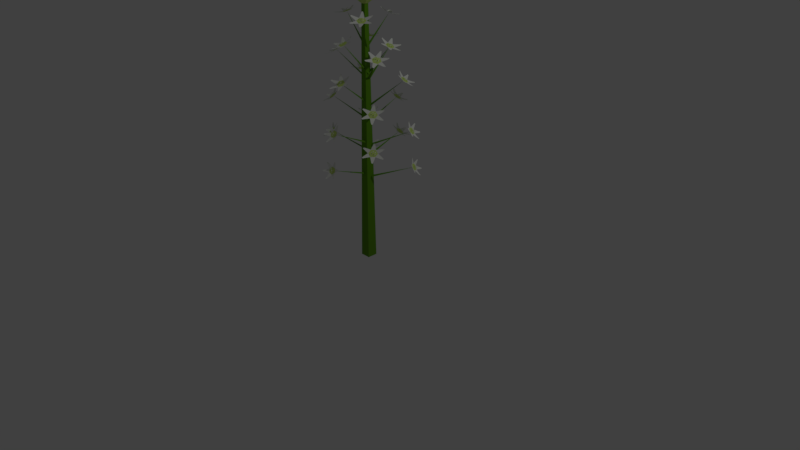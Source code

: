 # Source: fremonts_death_camas.blend  (saved by Blender 2.79.0; exported with 4.5.12 LTS)
import bpy
from mathutils import Matrix  # noqa: F401  (used for matrix-valued properties, if any)

bpy.ops.wm.read_factory_settings(use_empty=True)
scene = bpy.context.scene
scene.name = 'Scene'

# ---- collections
col_collection_1 = bpy.data.collections.new('Collection 1'); scene.collection.children.link(col_collection_1)

# ---- materials (node trees are filled in below, after node groups)
mat_material_001 = bpy.data.materials.new('Material.001')
mat_material_001.alpha_threshold = 0.0
mat_material_001.use_transparent_shadow = False
mat_material_001.diffuse_color = (0.8337, 0.855, 0.8014, 1.0)
mat_material_001.roughness = 0.5
mat_material_001.specular_intensity = 0.0
mat_material_002 = bpy.data.materials.new('Material.002')
mat_material_002.alpha_threshold = 0.0
mat_material_002.use_transparent_shadow = False
mat_material_002.diffuse_color = (0.6119, 0.8, 0.2076, 1.0)
mat_material_002.roughness = 0.5
mat_material_002.specular_intensity = 0.0
mat_material_003 = bpy.data.materials.new('Material.003')
mat_material_003.alpha_threshold = 0.0
mat_material_003.use_transparent_shadow = False
mat_material_003.diffuse_color = (0.1237, 0.3185, 0.01481, 1.0)
mat_material_003.roughness = 0.5
mat_material_003.specular_intensity = 0.0

# ---- material node trees

# ---- world
world_world = bpy.data.worlds.new('World'); scene.world = world_world
world_world.color = (0.05088, 0.05088, 0.05088)
world_world.use_sun_shadow = False
world_world.sun_shadow_jitter_overblur = 0.0
world_world.cycles.sampling_method = 'MANUAL'

# ---- cameras
cam_camera = bpy.data.cameras.new('Camera')
cam_camera.clip_end = 100.0
cam_camera.lens = 35.0
cam_camera.sensor_width = 32.0
cam_camera.sensor_height = 18.0
cam_camera.ortho_scale = 7.314
cam_camera.dof.focus_distance = 0.0
cam_camera.dof.aperture_fstop = 128.0

# ---- lights
light_lamp = bpy.data.lights.new('Lamp', 'POINT')
light_lamp.transmission_factor = 0.0
light_lamp.cutoff_distance = 30.0
light_lamp.energy = 100.0
light_lamp.shadow_buffer_clip_start = 1.001
light_lamp.shadow_soft_size = 0.1
light_lamp.shadow_maximum_resolution = 0.006
light_lamp.use_absolute_resolution = True

# ---- meshes
me_plane_001 = bpy.data.meshes.new('Plane.001')
me_plane_001.from_pydata([(-0.1454, -0.1454, 2.384e-07), (0.1454, -0.1454, 2.384e-07), (-0.1454, 0.1454, 2.384e-07), (0.1454, 0.1454, 2.384e-07), (-0.05688, -0.05688, 9.673), (0.05688, -0.05688, 9.673), (-0.05688, 0.05688, 9.673), (0.05688, 0.05688, 9.673), (0.04536, 0.01559, 6.854), (0.1101, -0.001781, 6.858), (-0.1536, -0.622, 7.955), (0.09444, 0.04956, 6.885), (-0.2393, -0.6964, 7.89), (-0.2754, -0.578, 7.952), (-0.4068, -0.7036, 7.903), (-0.4231, -0.6503, 7.931), (-0.4596, -0.7106, 7.915), (-0.4683, -0.6823, 7.93), (-0.1132, -0.7318, 7.896), (-0.2449, -0.6892, 7.893), (-0.2016, -0.8675, 7.851), (-0.2609, -0.8484, 7.849), (-0.2304, -0.9137, 7.845), (-0.2619, -0.9035, 7.844), (-0.02702, -0.6561, 7.96), (-0.1226, -0.7319, 7.894), (0.04378, -0.8074, 7.94), (0.0007346, -0.8415, 7.91), (0.06344, -0.8583, 7.942), (0.04059, -0.8765, 7.926), (-0.0669, -0.5449, 8.017), (-0.03081, -0.6633, 7.955), (0.08389, -0.5832, 8.081), (0.1001, -0.6366, 8.053), (0.128, -0.5999, 8.108), (0.1366, -0.6282, 8.093), (-0.193, -0.5095, 8.01), (-0.0613, -0.5521, 8.014), (-0.1214, -0.4193, 8.133), (-0.06207, -0.4385, 8.134), (-0.1013, -0.3968, 8.178), (-0.06979, -0.407, 8.179), (-0.2792, -0.5853, 7.947), (-0.1836, -0.5095, 8.012), (-0.3667, -0.4795, 8.044), (-0.3237, -0.4454, 8.073), (-0.3951, -0.4522, 8.082), (-0.3722, -0.434, 8.097), (-0.1531, -0.6207, 7.953), (-0.2108, -0.6706, 7.981), (-0.2146, -0.6572, 8.001), (-0.2256, -0.6553, 7.968), (-0.2294, -0.6419, 7.989), (-0.2024, -0.5996, 8.037), (-0.2171, -0.6124, 8.022), (-0.1894, -0.6202, 8.042), (-0.2041, -0.633, 8.027), (-0.1664, -0.6968, 7.961), (-0.172, -0.6982, 7.985), (-0.1905, -0.6958, 7.956), (-0.1961, -0.6971, 7.98), (-0.09822, -0.6521, 8.022), (-0.1015, -0.6304, 8.034), (-0.1221, -0.6577, 8.026), (-0.1254, -0.636, 8.038), (-0.1463, -0.5895, 8.043), (-0.1699, -0.597, 8.044), (-0.139, -0.6129, 8.039), (-0.1626, -0.6205, 8.041), (-0.1097, -0.6733, 7.995), (-0.1311, -0.6805, 8.005), (-0.1145, -0.6871, 7.975), (-0.136, -0.6943, 7.985), (-0.05447, 0.03005, 5.819), (0.007124, 0.01163, 5.8), (0.007419, -0.8639, 6.744), (0.00382, 0.05463, 5.842), (-0.09895, -0.9185, 6.69), (-0.1066, -0.8193, 6.786), (-0.2563, -0.9271, 6.749), (-0.2597, -0.8824, 6.792), (-0.304, -0.9365, 6.774), (-0.3059, -0.9128, 6.797), (0.02063, -0.9556, 6.651), (-0.1029, -0.9122, 6.696), (-0.08776, -1.074, 6.602), (-0.1434, -1.055, 6.622), (-0.1207, -1.117, 6.594), (-0.1502, -1.107, 6.605), (0.127, -0.8993, 6.703), (0.01107, -0.955, 6.652), (0.1767, -1.041, 6.628), (0.1245, -1.066, 6.605), (0.1919, -1.091, 6.612), (0.1642, -1.105, 6.6), (0.1137, -0.8058, 6.794), (0.1213, -0.905, 6.698), (0.2726, -0.8606, 6.801), (0.276, -0.9052, 6.757), (0.3211, -0.8842, 6.81), (0.323, -0.9079, 6.787), (-0.00588, -0.7687, 6.833), (0.1176, -0.8121, 6.788), (0.1041, -0.7132, 6.948), (0.1597, -0.7328, 6.927), (0.1378, -0.7032, 6.99), (0.1673, -0.7136, 6.979), (-0.1122, -0.825, 6.781), (0.003684, -0.7693, 6.832), (-0.1604, -0.7465, 6.922), (-0.1082, -0.7214, 6.945), (-0.1748, -0.7294, 6.972), (-0.1471, -0.716, 6.984), (0.007375, -0.8621, 6.742), (-0.0443, -0.9169, 6.772), (-0.04113, -0.9091, 6.796), (-0.06076, -0.8987, 6.769), (-0.05759, -0.8909, 6.792), (-0.01482, -0.8626, 6.839), (-0.03419, -0.871, 6.826), (-0.002783, -0.8838, 6.835), (-0.02216, -0.8922, 6.822), (-0.009449, -0.9377, 6.735), (-0.008231, -0.9451, 6.758), (-0.034, -0.935, 6.737), (-0.03279, -0.9424, 6.761), (0.07648, -0.9107, 6.783), (0.0783, -0.8926, 6.8), (0.05419, -0.9168, 6.792), (0.05601, -0.8987, 6.809), (0.04124, -0.8548, 6.831), (0.01842, -0.8622, 6.837), (0.04532, -0.8766, 6.82), (0.02251, -0.884, 6.826), (0.05617, -0.924, 6.756), (0.03784, -0.9333, 6.769), (0.04485, -0.9323, 6.735), (0.02652, -0.9416, 6.749), (0.02234, 0.01498, 4.376), (0.08865, 0.005264, 4.372), (-0.06541, -1.09, 5.032), (0.06865, 0.03535, 4.42), (-0.1451, -1.133, 4.937), (-0.1913, -1.063, 5.048), (-0.3103, -1.164, 4.942), (-0.3311, -1.133, 4.992), (-0.3616, -1.182, 4.948), (-0.3726, -1.165, 4.975), (-0.01584, -1.152, 4.928), (-0.1514, -1.128, 4.943), (-0.09091, -1.259, 4.821), (-0.1519, -1.248, 4.828), (-0.1148, -1.299, 4.794), (-0.1472, -1.294, 4.797), (0.06413, -1.107, 5.021), (-0.02526, -1.152, 4.926), (0.1498, -1.221, 4.932), (0.1096, -1.242, 4.889), (0.1749, -1.265, 4.91), (0.1535, -1.275, 4.887), (0.01481, -1.042, 5.124), (0.06094, -1.111, 5.013), (0.1712, -1.089, 5.164), (0.1919, -1.12, 5.115), (0.2178, -1.112, 5.182), (0.2288, -1.129, 5.155), (-0.1145, -1.022, 5.133), (0.02103, -1.046, 5.118), (-0.04827, -0.9944, 5.285), (0.01275, -1.005, 5.278), (-0.02898, -0.9944, 5.336), (0.003415, -1.0, 5.333), (-0.1944, -1.067, 5.04), (-0.1051, -1.022, 5.135), (-0.289, -1.032, 5.174), (-0.2488, -1.011, 5.217), (-0.3187, -1.029, 5.22), (-0.2973, -1.018, 5.243), (-0.06516, -1.087, 5.03), (-0.1161, -1.15, 5.03), (-0.1205, -1.149, 5.054), (-0.133, -1.133, 5.026), (-0.1374, -1.131, 5.05), (-0.1132, -1.115, 5.113), (-0.127, -1.12, 5.093), (-0.09791, -1.133, 5.108), (-0.1117, -1.139, 5.088), (-0.06995, -1.159, 5.001), (-0.07443, -1.172, 5.021), (-0.09426, -1.158, 4.996), (-0.09874, -1.171, 5.016), (-0.00465, -1.142, 5.077), (-0.009809, -1.129, 5.098), (-0.02763, -1.151, 5.077), (-0.03279, -1.138, 5.098), (-0.05837, -1.102, 5.124), (-0.08093, -1.112, 5.121), (-0.04874, -1.12, 5.11), (-0.0713, -1.13, 5.107), (-0.01482, -1.148, 5.043), (-0.03499, -1.162, 5.048), (-0.01892, -1.151, 5.018), (-0.03909, -1.165, 5.023), (-0.03402, 0.01029, 3.206), (0.03252, 0.002871, 3.201), (-0.08968, -1.166, 3.728), (0.01191, 0.02656, 3.252), (-0.1686, -1.199, 3.629), (-0.2161, -1.145, 3.747), (-0.3329, -1.235, 3.63), (-0.3543, -1.211, 3.684), (-0.3836, -1.255, 3.635), (-0.395, -1.242, 3.663), (-0.03888, -1.214, 3.618), (-0.1749, -1.196, 3.635), (-0.1115, -1.309, 3.499), (-0.1728, -1.301, 3.507), (-0.1344, -1.347, 3.467), (-0.167, -1.343, 3.471), (0.04024, -1.178, 3.716), (-0.04829, -1.215, 3.616), (0.1286, -1.279, 3.614), (0.08873, -1.295, 3.569), (0.1547, -1.319, 3.587), (0.1335, -1.327, 3.563), (-0.01037, -1.127, 3.825), (0.03713, -1.182, 3.707), (0.1473, -1.175, 3.86), (0.1687, -1.199, 3.807), (0.1946, -1.198, 3.874), (0.206, -1.211, 3.846), (-0.1401, -1.112, 3.837), (-0.00407, -1.13, 3.819), (-0.07405, -1.1, 3.991), (-0.01279, -1.109, 3.983), (-0.05456, -1.106, 4.042), (-0.02204, -1.11, 4.037), (-0.2192, -1.148, 3.739), (-0.1307, -1.112, 3.839), (-0.3142, -1.131, 3.876), (-0.2743, -1.115, 3.921), (-0.3437, -1.135, 3.922), (-0.3225, -1.126, 3.946), (-0.08949, -1.163, 3.727), (-0.1387, -1.227, 3.719), (-0.1431, -1.229, 3.743), (-0.1561, -1.21, 3.717), (-0.1604, -1.211, 3.741), (-0.1364, -1.201, 3.806), (-0.1502, -1.205, 3.786), (-0.1207, -1.219, 3.799), (-0.1344, -1.222, 3.778), (-0.09249, -1.231, 3.689), (-0.09653, -1.247, 3.708), (-0.1168, -1.23, 3.684), (-0.1209, -1.246, 3.703), (-0.02737, -1.221, 3.767), (-0.03279, -1.211, 3.789), (-0.05009, -1.231, 3.766), (-0.05551, -1.221, 3.788), (-0.08192, -1.189, 3.818), (-0.1042, -1.199, 3.814), (-0.07188, -1.205, 3.802), (-0.09418, -1.215, 3.798), (-0.0375, -1.224, 3.732), (-0.05728, -1.238, 3.735), (-0.04162, -1.224, 3.708), (-0.0614, -1.239, 3.711), (0.03644, 0.02517, 6.809), (0.01245, 0.08775, 6.812), (0.6692, 0.239, 7.91), (-0.01989, 0.04491, 6.839), (0.7798, 0.2134, 7.844), (0.7052, 0.1146, 7.906), (0.8841, 0.08207, 7.857), (0.8505, 0.03759, 7.885), (0.9208, 0.04346, 7.869), (0.903, 0.01984, 7.884), (0.7343, 0.3362, 7.851), (0.7772, 0.2046, 7.847), (0.8961, 0.3445, 7.805), (0.9154, 0.2852, 7.803), (0.9503, 0.3483, 7.799), (0.9606, 0.3169, 7.799), (0.6224, 0.3614, 7.914), (0.7399, 0.3286, 7.848), (0.7032, 0.5076, 7.894), (0.7561, 0.4928, 7.864), (0.7328, 0.5535, 7.896), (0.7609, 0.5456, 7.88), (0.5559, 0.2638, 7.971), (0.6305, 0.3626, 7.909), (0.4983, 0.4083, 8.035), (0.5318, 0.4528, 8.007), (0.4858, 0.4538, 8.063), (0.5036, 0.4774, 8.048), (0.6014, 0.141, 7.964), (0.5584, 0.2726, 7.968), (0.4863, 0.1459, 8.087), (0.467, 0.2052, 8.089), (0.4563, 0.1489, 8.133), (0.446, 0.1804, 8.133), (0.7133, 0.1158, 7.901), (0.5958, 0.1486, 7.966), (0.6792, -0.01721, 7.998), (0.6263, -0.002439, 8.028), (0.6738, -0.05623, 8.036), (0.6457, -0.04839, 8.052), (0.6678, 0.2386, 7.907), (0.7421, 0.2213, 7.935), (0.7335, 0.2103, 7.956), (0.7385, 0.2003, 7.922), (0.7299, 0.1894, 7.943), (0.6798, 0.1864, 7.991), (0.6988, 0.182, 7.976), (0.6888, 0.209, 7.996), (0.7078, 0.2046, 7.981), (0.7373, 0.2726, 7.915), (0.7417, 0.2689, 7.939), (0.7506, 0.2525, 7.91), (0.755, 0.2488, 7.934), (0.661, 0.3015, 7.977), (0.6454, 0.2861, 7.988), (0.6796, 0.2855, 7.98), (0.664, 0.27, 7.992), (0.6386, 0.2257, 7.997), (0.6586, 0.2111, 7.998), (0.6533, 0.2454, 7.994), (0.6733, 0.2308, 7.995), (0.6849, 0.3047, 7.949), (0.7033, 0.2915, 7.959), (0.6989, 0.3088, 7.929), (0.7173, 0.2957, 7.939), (0.1149, 0.04901, 5.773), (0.09359, 0.1097, 5.754), (0.8018, 0.6246, 6.698), (0.06075, 0.08172, 5.796), (0.9084, 0.5705, 6.644), (0.8327, 0.5061, 6.741), (1.008, 0.4483, 6.703), (0.9738, 0.4193, 6.746), (1.044, 0.4152, 6.728), (1.025, 0.3998, 6.751), (0.8682, 0.6891, 6.605), (0.9057, 0.5637, 6.65), (1.028, 0.6713, 6.556), (1.045, 0.6148, 6.576), (1.082, 0.6699, 6.548), (1.091, 0.6399, 6.559), (0.7601, 0.742, 6.657), (0.8733, 0.681, 6.606), (0.8457, 0.8657, 6.582), (0.8967, 0.8382, 6.559), (0.8772, 0.9074, 6.566), (0.9043, 0.8928, 6.554), (0.6923, 0.6764, 6.748), (0.768, 0.7408, 6.652), (0.6432, 0.8371, 6.755), (0.6773, 0.8662, 6.712), (0.6337, 0.8902, 6.764), (0.6518, 0.9057, 6.741), (0.7325, 0.5578, 6.787), (0.695, 0.6832, 6.742), (0.623, 0.6142, 6.902), (0.6062, 0.6706, 6.882), (0.5951, 0.6355, 6.944), (0.5862, 0.6655, 6.933), (0.8406, 0.5049, 6.735), (0.7274, 0.5659, 6.786), (0.8054, 0.4197, 6.876), (0.7544, 0.4472, 6.899), (0.8, 0.398, 6.926), (0.7729, 0.4126, 6.938), (0.8003, 0.6235, 6.696), (0.875, 0.6138, 6.727), (0.8668, 0.6118, 6.75), (0.87, 0.5898, 6.723), (0.8618, 0.5878, 6.746), (0.8138, 0.6058, 6.793), (0.8319, 0.595, 6.78), (0.8239, 0.628, 6.789), (0.842, 0.6172, 6.776), (0.8713, 0.6542, 6.689), (0.8766, 0.6596, 6.713), (0.8836, 0.6328, 6.691), (0.8889, 0.6381, 6.715), (0.799, 0.7079, 6.737), (0.7833, 0.6987, 6.754), (0.817, 0.6934, 6.746), (0.8013, 0.6843, 6.763), (0.7745, 0.6465, 6.785), (0.7939, 0.6324, 6.791), (0.7897, 0.6627, 6.774), (0.8092, 0.6486, 6.78), (0.8217, 0.6993, 6.71), (0.84, 0.69, 6.724), (0.835, 0.695, 6.689), (0.8533, 0.6856, 6.703), (0.1341, 0.04826, 4.33), (0.103, 0.1076, 4.326), (1.079, 0.6265, 4.986), (0.09037, 0.07376, 4.374), (1.161, 0.5873, 4.891), (1.132, 0.5092, 5.002), (1.283, 0.472, 4.896), (1.27, 0.4368, 4.946), (1.328, 0.441, 4.903), (1.321, 0.4224, 4.929), (1.101, 0.7035, 4.882), (1.161, 0.5798, 4.897), (1.231, 0.7053, 4.776), (1.258, 0.6495, 4.782), (1.278, 0.7099, 4.748), (1.292, 0.6803, 4.752), (1.017, 0.7417, 4.976), (1.107, 0.696, 4.88), (1.059, 0.8781, 4.887), (1.1, 0.8575, 4.844), (1.08, 0.9238, 4.864), (1.101, 0.9129, 4.842), (0.9937, 0.6635, 5.078), (1.023, 0.7416, 4.968), (0.9399, 0.8177, 5.119), (0.953, 0.8529, 5.069), (0.931, 0.8688, 5.136), (0.9379, 0.8875, 5.109), (1.054, 0.5472, 5.087), (0.9934, 0.671, 5.072), (0.9922, 0.5844, 5.239), (0.9651, 0.6402, 5.233), (0.9808, 0.6, 5.291), (0.9664, 0.6296, 5.287), (1.137, 0.5091, 4.994), (1.048, 0.5548, 5.089), (1.164, 0.4116, 5.128), (1.124, 0.4321, 5.171), (1.179, 0.3861, 5.174), (1.158, 0.397, 5.197), (1.077, 0.6254, 4.985), (1.158, 0.6213, 4.984), (1.16, 0.6169, 5.008), (1.154, 0.5972, 4.98), (1.155, 0.5929, 5.004), (1.128, 0.6026, 5.068), (1.14, 0.5947, 5.048), (1.134, 0.626, 5.062), (1.146, 0.618, 5.042), (1.138, 0.6636, 4.955), (1.151, 0.6678, 4.975), (1.152, 0.6434, 4.95), (1.165, 0.6476, 4.97), (1.086, 0.7063, 5.031), (1.078, 0.6945, 5.052), (1.107, 0.6932, 5.031), (1.099, 0.6814, 5.052), (1.085, 0.6397, 5.078), (1.107, 0.6273, 5.076), (1.094, 0.658, 5.064), (1.115, 0.6455, 5.061), (1.097, 0.7019, 4.997), (1.12, 0.6935, 5.002), (1.102, 0.7004, 4.973), (1.125, 0.692, 4.978), (0.171, 0.005425, 3.16), (0.1379, 0.06361, 3.155), (1.155, 0.6516, 3.682), (0.1308, 0.03302, 3.207), (1.229, 0.6075, 3.583), (1.212, 0.537, 3.701), (1.354, 0.4958, 3.585), (1.347, 0.464, 3.638), (1.4, 0.4665, 3.589), (1.396, 0.4496, 3.617), (1.165, 0.7214, 3.572), (1.23, 0.6005, 3.59), (1.284, 0.7185, 3.454), (1.314, 0.664, 3.462), (1.328, 0.7222, 3.421), (1.344, 0.6933, 3.426), (1.089, 0.7642, 3.67), (1.17, 0.7138, 3.57), (1.118, 0.8948, 3.568), (1.155, 0.8721, 3.523), (1.135, 0.9392, 3.541), (1.155, 0.9272, 3.517), (1.077, 0.6931, 3.78), (1.094, 0.7637, 3.662), (1.023, 0.8485, 3.814), (1.03, 0.8803, 3.761), (1.014, 0.9006, 3.828), (1.018, 0.9174, 3.8), (1.141, 0.5793, 3.791), (1.076, 0.7002, 3.773), (1.093, 0.6259, 3.945), (1.064, 0.6804, 3.937), (1.086, 0.6449, 3.996), (1.071, 0.6738, 3.992), (1.217, 0.5365, 3.693), (1.136, 0.5868, 3.793), (1.259, 0.4495, 3.831), (1.222, 0.4722, 3.876), (1.279, 0.4278, 3.876), (1.26, 0.4399, 3.9), (1.153, 0.6503, 3.681), (1.234, 0.6481, 3.673), (1.238, 0.6455, 3.698), (1.23, 0.6237, 3.671), (1.233, 0.6211, 3.696), (1.211, 0.6348, 3.761), (1.222, 0.6257, 3.74), (1.216, 0.6579, 3.753), (1.227, 0.6488, 3.733), (1.21, 0.6877, 3.643), (1.225, 0.6937, 3.662), (1.223, 0.6675, 3.639), (1.238, 0.6735, 3.657), (1.163, 0.7346, 3.721), (1.158, 0.7241, 3.743), (1.185, 0.722, 3.72), (1.179, 0.7115, 3.742), (1.169, 0.6716, 3.773), (1.191, 0.6595, 3.769), (1.176, 0.689, 3.756), (1.198, 0.6769, 3.753), (1.171, 0.728, 3.686), (1.195, 0.7205, 3.69), (1.174, 0.7248, 3.662), (1.197, 0.7173, 3.665), (-0.07733, 0.01039, 6.809), (-0.1294, -0.03177, 6.812), (-0.4762, 0.5461, 7.91), (-0.0787, -0.04928, 6.839), (-0.4861, 0.6592, 7.844), (-0.3691, 0.6188, 7.906), (-0.3934, 0.799, 7.857), (-0.3407, 0.7808, 7.885), (-0.368, 0.8458, 7.869), (-0.34, 0.8361, 7.884), (-0.5888, 0.578, 7.851), (-0.4769, 0.6595, 7.847), (-0.6467, 0.7293, 7.805), (-0.5963, 0.766, 7.803), (-0.6671, 0.7797, 7.799), (-0.6403, 0.7992, 7.799), (-0.5782, 0.4638, 7.914), (-0.5833, 0.5856, 7.848), (-0.7422, 0.4954, 7.894), (-0.7445, 0.5503, 7.864), (-0.795, 0.5095, 7.896), (-0.7962, 0.5386, 7.88), (-0.4648, 0.4307, 7.971), (-0.5818, 0.4711, 7.909), (-0.5845, 0.3312, 8.035), (-0.6371, 0.3494, 8.007), (-0.6238, 0.3053, 8.063), (-0.6518, 0.315, 8.048), (-0.3621, 0.5119, 7.964), (-0.4739, 0.4304, 7.968), (-0.3312, 0.4009, 8.087), (-0.3816, 0.3642, 8.089), (-0.3248, 0.3714, 8.133), (-0.3515, 0.3519, 8.133), (-0.3727, 0.6261, 7.901), (-0.3676, 0.5042, 7.966), (-0.2357, 0.6348, 7.998), (-0.2333, 0.5799, 8.028), (-0.1969, 0.6417, 8.036), (-0.1956, 0.6125, 8.052), (-0.4754, 0.5449, 7.907), (-0.4819, 0.6209, 7.935), (-0.4689, 0.6161, 7.956), (-0.4608, 0.624, 7.922), (-0.4478, 0.6192, 7.943), (-0.4295, 0.5724, 7.991), (-0.4312, 0.5919, 7.976), (-0.4537, 0.574, 7.996), (-0.4554, 0.5935, 7.981), (-0.5292, 0.6004, 7.915), (-0.5271, 0.6058, 7.939), (-0.5142, 0.6193, 7.91), (-0.512, 0.6247, 7.934), (-0.5331, 0.519, 7.977), (-0.5136, 0.509, 7.988), (-0.5236, 0.5416, 7.98), (-0.5041, 0.5315, 7.992), (-0.4542, 0.5211, 7.997), (-0.4464, 0.5447, 7.998), (-0.4774, 0.529, 7.994), (-0.4697, 0.5525, 7.995), (-0.5435, 0.5407, 7.949), (-0.5367, 0.5623, 7.959), (-0.5518, 0.5528, 7.929), (-0.545, 0.5743, 7.939), (-0.006958, 0.08266, 5.773), (-0.05806, 0.04365, 5.754), (-0.7666, 0.5581, 6.698), (-0.02134, 0.02106, 5.796), (-0.7482, 0.6762, 6.644), (-0.6635, 0.6241, 6.741), (-0.6627, 0.8085, 6.703), (-0.6245, 0.7851, 6.746), (-0.6422, 0.8527, 6.728), (-0.6219, 0.8402, 6.751), (-0.8485, 0.6013, 6.605), (-0.7408, 0.6757, 6.65), (-0.8809, 0.7588, 6.556), (-0.8324, 0.7923, 6.576), (-0.8964, 0.8107, 6.548), (-0.8706, 0.8285, 6.559), (-0.8655, 0.4821, 6.657), (-0.8424, 0.6087, 6.606), (-1.01, 0.5253, 6.582), (-0.9991, 0.5823, 6.559), (-1.059, 0.5424, 6.566), (-1.053, 0.5727, 6.554), (-0.782, 0.4379, 6.748), (-0.8667, 0.49, 6.652), (-0.9198, 0.3416, 6.755), (-0.9579, 0.365, 6.712), (-0.9673, 0.3161, 6.764), (-0.9876, 0.3286, 6.741), (-0.6817, 0.5128, 6.787), (-0.7894, 0.4384, 6.742), (-0.7015, 0.3913, 6.902), (-0.75, 0.3578, 6.882), (-0.7132, 0.3581, 6.944), (-0.7389, 0.3403, 6.933), (-0.6648, 0.6319, 6.735), (-0.6878, 0.5054, 6.786), (-0.5729, 0.6248, 6.876), (-0.5833, 0.5678, 6.899), (-0.5506, 0.6264, 6.926), (-0.5561, 0.5961, 6.938), (-0.7651, 0.557, 6.696), (-0.779, 0.631, 6.727), (-0.7746, 0.6239, 6.75), (-0.7546, 0.6337, 6.723), (-0.7502, 0.6265, 6.746), (-0.7524, 0.5753, 6.793), (-0.7478, 0.5959, 6.78), (-0.7767, 0.578, 6.789), (-0.7721, 0.5986, 6.776), (-0.8163, 0.615, 6.689), (-0.823, 0.6184, 6.713), (-0.7997, 0.6333, 6.691), (-0.8064, 0.6367, 6.715), (-0.845, 0.5297, 6.737), (-0.8314, 0.5175, 6.754), (-0.8368, 0.5513, 6.746), (-0.8233, 0.5392, 6.763), (-0.7791, 0.5253, 6.785), (-0.7717, 0.5481, 6.791), (-0.7991, 0.5348, 6.774), (-0.7917, 0.5577, 6.78), (-0.8439, 0.554, 6.71), (-0.8406, 0.5742, 6.724), (-0.8439, 0.5679, 6.689), (-0.8406, 0.5882, 6.703), (-0.01216, 0.1011, 4.33), (-0.05901, 0.05319, 4.326), (-0.8542, 0.8213, 4.986), (-0.02291, 0.05169, 4.374), (-0.8421, 0.9111, 4.891), (-0.7589, 0.9077, 5.002), (-0.7703, 1.063, 4.896), (-0.7328, 1.062, 4.946), (-0.7546, 1.115, 4.903), (-0.7347, 1.114, 4.929), (-0.9342, 0.8182, 4.882), (-0.835, 0.9137, 4.897), (-0.976, 0.9414, 4.776), (-0.9314, 0.9844, 4.782), (-0.9949, 0.9847, 4.748), (-0.9712, 1.007, 4.752), (-0.9446, 0.7269, 4.976), (-0.9287, 0.8259, 4.88), (-1.087, 0.7247, 4.887), (-1.08, 0.7692, 4.844), (-1.137, 0.7298, 4.864), (-1.133, 0.7535, 4.842), (-0.8629, 0.7286, 5.078), (-0.9462, 0.732, 4.968), (-0.993, 0.6298, 5.119), (-1.03, 0.6313, 5.069), (-1.039, 0.6054, 5.136), (-1.059, 0.6063, 5.109), (-0.7709, 0.8215, 5.087), (-0.87, 0.726, 5.072), (-0.7873, 0.7515, 5.239), (-0.8319, 0.7085, 5.233), (-0.7986, 0.7359, 5.291), (-0.8223, 0.7131, 5.287), (-0.7605, 0.9128, 4.994), (-0.7763, 0.8138, 5.089), (-0.6759, 0.9682, 5.128), (-0.6831, 0.9237, 5.171), (-0.6565, 0.9908, 5.174), (-0.6603, 0.9671, 5.197), (-0.8525, 0.8198, 4.985), (-0.8737, 0.8982, 4.984), (-0.8699, 0.9009, 5.008), (-0.8494, 0.9014, 4.98), (-0.8457, 0.9041, 5.004), (-0.8464, 0.8748, 5.068), (-0.8427, 0.8892, 5.048), (-0.8706, 0.8734, 5.062), (-0.8669, 0.8878, 5.042), (-0.9076, 0.8658, 4.955), (-0.9158, 0.8773, 4.975), (-0.8926, 0.8849, 4.95), (-0.9008, 0.8964, 4.97), (-0.9321, 0.8028, 5.031), (-0.9185, 0.7994, 5.052), (-0.9261, 0.8269, 5.031), (-0.9126, 0.8234, 5.052), (-0.8686, 0.8232, 5.078), (-0.8634, 0.8472, 5.076), (-0.8888, 0.8259, 5.064), (-0.8835, 0.8499, 5.061), (-0.9314, 0.8149, 4.997), (-0.9305, 0.8392, 5.002), (-0.9314, 0.82, 4.973), (-0.9305, 0.8442, 4.978), (0.01716, 0.1495, 3.16), (-0.02794, 0.1, 3.155), (-0.9014, 0.8857, 3.682), (0.003333, 0.1028, 3.207), (-0.8823, 0.9693, 3.583), (-0.8102, 0.9757, 3.701), (-0.8149, 1.123, 3.585), (-0.7825, 1.126, 3.638), (-0.8012, 1.176, 3.589), (-0.784, 1.178, 3.617), (-0.9708, 0.8733, 3.572), (-0.8759, 0.9725, 3.59), (-1.005, 0.9879, 3.454), (-0.9622, 1.033, 3.462), (-1.022, 1.029, 3.421), (-0.9995, 1.052, 3.426), (-0.9882, 0.7881, 3.67), (-0.9654, 0.881, 3.57), (-1.121, 0.7758, 3.568), (-1.111, 0.8176, 3.523), (-1.169, 0.7779, 3.541), (-1.163, 0.8001, 3.517), (-0.917, 0.7989, 3.78), (-0.9891, 0.7926, 3.662), (-1.048, 0.6992, 3.814), (-1.08, 0.6963, 3.761), (-1.095, 0.6747, 3.828), (-1.112, 0.6732, 3.8), (-0.8284, 0.895, 3.791), (-0.9233, 0.7958, 3.773), (-0.8579, 0.8347, 3.945), (-0.9006, 0.7901, 3.937), (-0.8738, 0.8222, 3.996), (-0.8965, 0.7985, 3.992), (-0.8111, 0.9802, 3.693), (-0.8339, 0.8873, 3.793), (-0.7414, 1.047, 3.831), (-0.7517, 1.005, 3.876), (-0.727, 1.073, 3.876), (-0.7325, 1.051, 3.9), (-0.8996, 0.8841, 3.681), (-0.9225, 0.9616, 3.673), (-0.9212, 0.966, 3.698), (-0.898, 0.9653, 3.671), (-0.8968, 0.9697, 3.696), (-0.903, 0.9446, 3.761), (-0.8977, 0.9577, 3.74), (-0.9264, 0.9422, 3.753), (-0.9211, 0.9553, 3.733), (-0.9526, 0.9263, 3.643), (-0.963, 0.9389, 3.662), (-0.9377, 0.9456, 3.639), (-0.9481, 0.9581, 3.657), (-0.9829, 0.8679, 3.721), (-0.9714, 0.8662, 3.743), (-0.9776, 0.8921, 3.72), (-0.966, 0.8904, 3.742), (-0.9249, 0.8931, 3.773), (-0.9199, 0.9171, 3.769), (-0.9436, 0.8943, 3.756), (-0.9386, 0.9183, 3.753), (-0.9792, 0.8777, 3.686), (-0.9793, 0.9022, 3.69), (-0.9769, 0.8811, 3.662), (-0.9771, 0.9057, 3.665), (0.02582, -0.043, 7.737), (0.07324, 0.004367, 7.74), (0.4785, -0.5341, 8.838), (0.02094, 0.01648, 7.767), (0.5001, -0.6455, 8.772), (0.3796, -0.6176, 8.834), (0.4226, -0.7942, 8.785), (0.3683, -0.7816, 8.813), (0.4022, -0.8435, 8.797), (0.3734, -0.8368, 8.812), (0.5938, -0.5541, 8.778), (0.4911, -0.6468, 8.775), (0.6672, -0.6984, 8.733), (0.6209, -0.7402, 8.731), (0.6927, -0.7464, 8.727), (0.6682, -0.7686, 8.727), (0.5713, -0.4415, 8.842), (0.5892, -0.5622, 8.776), (0.7377, -0.4559, 8.822), (0.7458, -0.5102, 8.792), (0.7917, -0.4643, 8.824), (0.796, -0.4932, 8.808), (0.4551, -0.4205, 8.899), (0.5757, -0.4484, 8.837), (0.5637, -0.3091, 8.963), (0.618, -0.3216, 8.935), (0.6002, -0.2792, 8.991), (0.629, -0.2859, 8.976), (0.3614, -0.512, 8.892), (0.4642, -0.4192, 8.896), (0.3191, -0.4048, 9.015), (0.3654, -0.3631, 9.017), (0.3096, -0.3762, 9.061), (0.3342, -0.354, 9.061), (0.3839, -0.6245, 8.829), (0.3661, -0.5038, 8.894), (0.2485, -0.6474, 8.926), (0.2405, -0.5931, 8.956), (0.2107, -0.6583, 8.964), (0.2064, -0.6295, 8.98), (0.4776, -0.533, 8.835), (0.492, -0.6079, 8.863), (0.4785, -0.6045, 8.884), (0.4713, -0.6131, 8.85), (0.4579, -0.6097, 8.871), (0.4348, -0.5652, 8.919), (0.4385, -0.5843, 8.904), (0.4591, -0.5642, 8.924), (0.4628, -0.5834, 8.909), (0.5369, -0.5826, 8.843), (0.5353, -0.5881, 8.867), (0.5239, -0.603, 8.838), (0.5223, -0.6085, 8.862), (0.5323, -0.5012, 8.905), (0.5119, -0.4932, 8.916), (0.5252, -0.5247, 8.908), (0.5048, -0.5167, 8.92), (0.454, -0.5116, 8.925), (0.4487, -0.5358, 8.926), (0.4779, -0.5169, 8.922), (0.4727, -0.5411, 8.923), (0.5449, -0.5217, 8.877), (0.5404, -0.5439, 8.887), (0.5544, -0.5328, 8.857), (0.5499, -0.555, 8.867), (0.05246, 0.003981, 6.701), (0.09921, 0.04812, 6.682), (0.8576, -0.3894, 7.626), (0.06032, 0.06675, 6.724), (0.8517, -0.5088, 7.572), (0.762, -0.4658, 7.668), (0.7804, -0.6494, 7.631), (0.7401, -0.63, 7.674), (0.7647, -0.6954, 7.656), (0.7433, -0.6851, 7.679), (0.9436, -0.4238, 7.533), (0.8443, -0.5091, 7.578), (0.9923, -0.5771, 7.484), (0.9476, -0.6155, 7.504), (1.013, -0.6271, 7.476), (0.9893, -0.6475, 7.487), (0.948, -0.3036, 7.585), (0.9383, -0.4318, 7.534), (1.096, -0.3314, 7.51), (1.091, -0.3892, 7.487), (1.147, -0.3433, 7.494), (1.144, -0.3739, 7.482), (0.8604, -0.2683, 7.676), (0.9501, -0.3113, 7.58), (0.9873, -0.1581, 7.683), (1.028, -0.1774, 7.64), (1.032, -0.1278, 7.692), (1.053, -0.1381, 7.669), (0.7685, -0.3533, 7.715), (0.8678, -0.268, 7.67), (0.7754, -0.2304, 7.83), (0.8202, -0.192, 7.81), (0.7836, -0.1962, 7.872), (0.8074, -0.1758, 7.861), (0.7641, -0.4735, 7.663), (0.7738, -0.3453, 7.714), (0.672, -0.476, 7.804), (0.6763, -0.4183, 7.827), (0.65, -0.4799, 7.854), (0.6523, -0.4493, 7.866), (0.856, -0.3886, 7.624), (0.8776, -0.4607, 7.655), (0.8724, -0.454, 7.678), (0.8536, -0.4658, 7.651), (0.8485, -0.4592, 7.674), (0.8453, -0.408, 7.721), (0.8429, -0.429, 7.708), (0.8698, -0.4082, 7.717), (0.8673, -0.4292, 7.704), (0.913, -0.4409, 7.617), (0.9201, -0.4435, 7.641), (0.8984, -0.4608, 7.619), (0.9055, -0.4635, 7.643), (0.9326, -0.353, 7.665), (0.9179, -0.3423, 7.682), (0.9268, -0.3753, 7.674), (0.912, -0.3647, 7.691), (0.8666, -0.3555, 7.713), (0.8616, -0.379, 7.719), (0.8875, -0.3629, 7.702), (0.8826, -0.3864, 7.708), (0.9341, -0.3772, 7.638), (0.9329, -0.3978, 7.652), (0.9355, -0.3912, 7.617), (0.9344, -0.4117, 7.631), (0.05957, -0.01384, 5.258), (0.1011, 0.03873, 5.254), (0.9722, -0.6421, 5.914), (0.06509, 0.03645, 5.302), (0.9696, -0.7326, 5.819), (0.8865, -0.7379, 5.93), (0.9141, -0.8913, 5.824), (0.8767, -0.8937, 5.874), (0.904, -0.9447, 5.831), (0.8841, -0.9459, 5.857), (1.051, -0.6306, 5.81), (0.9629, -0.7359, 5.825), (1.106, -0.7487, 5.703), (1.066, -0.7962, 5.71), (1.129, -0.7898, 5.676), (1.108, -0.815, 5.68), (1.052, -0.5387, 5.904), (1.047, -0.6388, 5.808), (1.194, -0.5216, 5.815), (1.192, -0.5667, 5.772), (1.244, -0.5215, 5.792), (1.243, -0.5454, 5.77), (0.9713, -0.5489, 6.006), (1.054, -0.5436, 5.896), (1.09, -0.4371, 6.047), (1.128, -0.4347, 5.997), (1.133, -0.4081, 6.064), (1.153, -0.4068, 6.037), (0.8894, -0.6509, 6.015), (0.978, -0.5456, 6.0), (0.8984, -0.5797, 6.167), (0.9383, -0.5322, 6.161), (0.908, -0.563, 6.219), (0.9292, -0.5378, 6.215), (0.8886, -0.7428, 5.922), (0.8941, -0.6427, 6.017), (0.8103, -0.8068, 6.056), (0.8128, -0.7618, 6.099), (0.7933, -0.8313, 6.102), (0.7946, -0.8073, 6.125), (0.9704, -0.6408, 5.913), (0.9997, -0.7165, 5.912), (0.9963, -0.7196, 5.936), (0.9759, -0.7222, 5.908), (0.9725, -0.7253, 5.932), (0.9702, -0.696, 5.996), (0.968, -0.7107, 5.976), (0.994, -0.6922, 5.99), (0.9918, -0.7069, 5.97), (1.03, -0.6807, 5.883), (1.039, -0.6913, 5.903), (1.017, -0.7013, 5.878), (1.026, -0.7119, 5.898), (1.048, -0.6156, 5.959), (1.034, -0.6135, 5.98), (1.044, -0.6401, 5.959), (1.031, -0.6381, 5.98), (0.9868, -0.6424, 6.006), (0.9841, -0.6669, 6.004), (1.007, -0.643, 5.992), (1.004, -0.6675, 5.989), (1.048, -0.6276, 5.925), (1.05, -0.6519, 5.93), (1.049, -0.6327, 5.901), (1.051, -0.6569, 5.906), (0.03546, -0.06499, 4.088), (0.07515, -0.01108, 4.083), (1.026, -0.7011, 4.61), (0.04433, -0.01708, 4.135), (1.016, -0.7863, 4.511), (0.9446, -0.8002, 4.629), (0.9648, -0.9467, 4.513), (0.9328, -0.9529, 4.566), (0.9567, -1.001, 4.517), (0.9397, -1.004, 4.545), (1.094, -0.6816, 4.5), (1.01, -0.7902, 4.518), (1.14, -0.792, 4.381), (1.102, -0.8409, 4.39), (1.161, -0.8308, 4.349), (1.141, -0.8567, 4.354), (1.102, -0.595, 4.598), (1.089, -0.6898, 4.498), (1.233, -0.5688, 4.496), (1.228, -0.6115, 4.451), (1.281, -0.566, 4.469), (1.278, -0.5887, 4.445), (1.032, -0.6133, 4.707), (1.103, -0.5994, 4.589), (1.152, -0.5003, 4.742), (1.184, -0.4941, 4.689), (1.196, -0.4711, 4.756), (1.213, -0.4678, 4.728), (0.9544, -0.718, 4.719), (1.038, -0.6094, 4.701), (0.9774, -0.655, 4.873), (1.015, -0.6061, 4.865), (0.9918, -0.6409, 4.924), (1.012, -0.6149, 4.92), (0.946, -0.8046, 4.621), (0.959, -0.7098, 4.721), (0.8837, -0.8782, 4.759), (0.8895, -0.8355, 4.804), (0.8721, -0.9056, 4.804), (0.8752, -0.883, 4.828), (1.024, -0.6998, 4.609), (1.055, -0.7744, 4.601), (1.054, -0.779, 4.626), (1.031, -0.7806, 4.599), (1.03, -0.7852, 4.624), (1.034, -0.7595, 4.688), (1.03, -0.7732, 4.668), (1.057, -0.7547, 4.681), (1.053, -0.7683, 4.66), (1.081, -0.7362, 4.571), (1.093, -0.7476, 4.59), (1.068, -0.7569, 4.567), (1.08, -0.7683, 4.585), (1.105, -0.6749, 4.649), (1.093, -0.6744, 4.671), (1.102, -0.6995, 4.648), (1.091, -0.699, 4.67), (1.05, -0.7061, 4.701), (1.048, -0.7305, 4.697), (1.069, -0.7053, 4.684), (1.066, -0.7297, 4.68), (1.102, -0.6851, 4.614), (1.105, -0.7095, 4.618), (1.101, -0.6887, 4.59), (1.103, -0.7131, 4.593), (0.01993, 0.03786, 7.691), (-0.04627, 0.04838, 7.695), (0.1511, 0.6927, 8.792), (-0.02533, -0.001051, 7.722), (0.2286, 0.7757, 8.726), (0.2769, 0.6618, 8.788), (0.3945, 0.8004, 8.739), (0.4162, 0.7491, 8.767), (0.4463, 0.8129, 8.752), (0.4578, 0.7856, 8.767), (0.0995, 0.7978, 8.733), (0.2349, 0.7692, 8.729), (0.1732, 0.942, 8.687), (0.2342, 0.9291, 8.686), (0.197, 0.9909, 8.682), (0.2294, 0.984, 8.681), (0.0217, 0.7134, 8.796), (0.1088, 0.7988, 8.731), (-0.06452, 0.8565, 8.776), (-0.02528, 0.8949, 8.747), (-0.08941, 0.9051, 8.778), (-0.06857, 0.9255, 8.763), (0.07299, 0.6071, 8.853), (0.02472, 0.721, 8.791), (-0.08098, 0.6294, 8.917), (-0.1027, 0.6807, 8.889), (-0.1266, 0.6413, 8.945), (-0.1381, 0.6686, 8.93), (0.2021, 0.585, 8.847), (0.06666, 0.6136, 8.85), (0.1403, 0.4878, 8.969), (0.0793, 0.5007, 8.971), (0.1227, 0.4633, 9.015), (0.09028, 0.4702, 9.016), (0.2799, 0.6693, 8.783), (0.1927, 0.584, 8.849), (0.378, 0.5733, 8.88), (0.3388, 0.5349, 8.91), (0.4091, 0.5491, 8.918), (0.3882, 0.5287, 8.934), (0.1508, 0.6914, 8.79), (0.2029, 0.7471, 8.817), (0.2081, 0.7341, 8.838), (0.2193, 0.7334, 8.805), (0.2245, 0.7205, 8.825), (0.202, 0.6756, 8.874), (0.2153, 0.6899, 8.858), (0.1869, 0.6947, 8.878), (0.2002, 0.709, 8.863), (0.156, 0.7685, 8.798), (0.1615, 0.7705, 8.822), (0.1802, 0.77, 8.792), (0.1856, 0.7719, 8.816), (0.09292, 0.7169, 8.859), (0.09848, 0.6957, 8.87), (0.1161, 0.725, 8.863), (0.1216, 0.7038, 8.874), (0.1473, 0.6597, 8.879), (0.17, 0.6696, 8.881), (0.1376, 0.6822, 8.876), (0.1603, 0.6922, 8.877), (0.1021, 0.7392, 8.831), (0.1227, 0.7486, 8.842), (0.1055, 0.7534, 8.811), (0.1261, 0.7628, 8.822), (0.08925, 0.04704, 6.656), (0.02607, 0.05891, 6.636), (-0.06574, 0.9297, 7.58), (0.03385, 0.0165, 6.678), (0.03434, 0.995, 7.526), (0.05228, 0.8972, 7.623), (0.1899, 1.02, 7.585), (0.198, 0.976, 7.629), (0.2364, 1.034, 7.61), (0.2407, 1.011, 7.633), (-0.08847, 1.019, 7.488), (0.0389, 0.9892, 7.533), (0.006911, 1.149, 7.438), (0.06427, 1.135, 7.459), (0.03515, 1.195, 7.43), (0.0656, 1.188, 7.441), (-0.1883, 0.9523, 7.54), (-0.07889, 1.02, 7.488), (-0.2526, 1.088, 7.464), (-0.2034, 1.119, 7.441), (-0.273, 1.136, 7.448), (-0.2468, 1.153, 7.436), (-0.1654, 0.8608, 7.631), (-0.1833, 0.9585, 7.534), (-0.3291, 0.8986, 7.637), (-0.3372, 0.9427, 7.594), (-0.3799, 0.917, 7.646), (-0.3842, 0.9404, 7.623), (-0.04256, 0.8363, 7.669), (-0.1699, 0.8666, 7.624), (-0.1461, 0.7697, 7.784), (-0.2035, 0.7833, 7.764), (-0.1786, 0.7562, 7.826), (-0.209, 0.7634, 7.815), (0.05729, 0.9034, 7.617), (-0.05213, 0.8359, 7.669), (0.1134, 0.8304, 7.758), (0.06416, 0.8, 7.781), (0.1296, 0.8149, 7.808), (0.1034, 0.7987, 7.82), (-0.06551, 0.9279, 7.578), (-0.01984, 0.9877, 7.609), (-0.02218, 0.9796, 7.632), (-0.001573, 0.9714, 7.605), (-0.003913, 0.9633, 7.628), (-0.04349, 0.9307, 7.676), (-0.0251, 0.941, 7.663), (-0.05768, 0.9505, 7.671), (-0.03929, 0.9609, 7.658), (-0.05668, 1.005, 7.571), (-0.05866, 1.012, 7.595), (-0.03198, 1.005, 7.573), (-0.03396, 1.012, 7.597), (-0.1393, 0.9689, 7.619), (-0.1392, 0.9507, 7.636), (-0.1178, 0.9773, 7.628), (-0.1177, 0.9591, 7.645), (-0.09842, 0.917, 7.667), (-0.07651, 0.9268, 7.673), (-0.1048, 0.9383, 7.656), (-0.08285, 0.9481, 7.662), (-0.1205, 0.9843, 7.592), (-0.1033, 0.9955, 7.606), (-0.1101, 0.9937, 7.572), (-0.09286, 1.005, 7.585), (0.01051, 0.02327, 5.072), (-0.05646, 0.026, 5.068), (-0.01767, 1.131, 5.728), (-0.03342, -0.001823, 5.116), (0.05712, 1.182, 5.633), (0.1102, 1.118, 5.744), (0.2182, 1.23, 5.638), (0.2421, 1.201, 5.688), (0.2673, 1.254, 5.645), (0.28, 1.238, 5.671), (-0.07354, 1.188, 5.624), (0.06374, 1.178, 5.639), (-0.009989, 1.302, 5.517), (0.05183, 1.297, 5.524), (0.009517, 1.345, 5.49), (0.04234, 1.342, 5.493), (-0.1483, 1.135, 5.718), (-0.06419, 1.189, 5.622), (-0.2455, 1.24, 5.629), (-0.2076, 1.264, 5.586), (-0.275, 1.28, 5.606), (-0.2548, 1.293, 5.583), (-0.0925, 1.075, 5.82), (-0.1456, 1.14, 5.71), (-0.2529, 1.106, 5.861), (-0.2768, 1.135, 5.811), (-0.3017, 1.124, 5.878), (-0.3144, 1.139, 5.851), (0.03816, 1.069, 5.829), (-0.09912, 1.079, 5.814), (-0.02477, 1.034, 5.981), (-0.08659, 1.039, 5.974), (-0.04395, 1.032, 6.032), (-0.07677, 1.035, 6.029), (0.113, 1.122, 5.736), (0.02881, 1.068, 5.831), (0.2108, 1.097, 5.87), (0.1729, 1.072, 5.913), (0.2405, 1.097, 5.916), (0.2204, 1.084, 5.939), (-0.01769, 1.129, 5.727), (0.02637, 1.197, 5.726), (0.03089, 1.196, 5.75), (0.04499, 1.181, 5.722), (0.04951, 1.18, 5.746), (0.02719, 1.161, 5.809), (0.04037, 1.168, 5.79), (0.01005, 1.178, 5.804), (0.02324, 1.185, 5.784), (-0.02041, 1.2, 5.697), (-0.01735, 1.214, 5.717), (0.00386, 1.202, 5.692), (0.006918, 1.216, 5.712), (-0.08355, 1.176, 5.773), (-0.07707, 1.164, 5.794), (-0.06167, 1.188, 5.773), (-0.05518, 1.176, 5.794), (-0.02601, 1.143, 5.82), (-0.004608, 1.155, 5.817), (-0.03745, 1.16, 5.806), (-0.01605, 1.172, 5.803), (-0.07413, 1.184, 5.739), (-0.05548, 1.2, 5.744), (-0.07036, 1.187, 5.714), (-0.05171, 1.203, 5.719), (0.06607, 0.03383, 3.902), (-0.0008758, 0.03425, 3.897), (-0.001491, 1.209, 4.424), (0.02209, 0.01284, 3.948), (0.07349, 1.251, 4.325), (0.1264, 1.202, 4.443), (0.2331, 1.304, 4.327), (0.257, 1.282, 4.38), (0.2815, 1.329, 4.331), (0.2941, 1.317, 4.359), (-0.05712, 1.252, 4.314), (0.0801, 1.248, 4.332), (0.005194, 1.354, 4.195), (0.06699, 1.353, 4.203), (0.02402, 1.394, 4.163), (0.05683, 1.394, 4.167), (-0.132, 1.208, 4.412), (-0.04777, 1.253, 4.312), (-0.2304, 1.299, 4.31), (-0.1925, 1.319, 4.265), (-0.2605, 1.336, 4.283), (-0.2404, 1.347, 4.259), (-0.07635, 1.163, 4.521), (-0.1293, 1.212, 4.403), (-0.2381, 1.193, 4.556), (-0.262, 1.215, 4.503), (-0.2876, 1.212, 4.57), (-0.3003, 1.223, 4.542), (0.05426, 1.161, 4.533), (-0.08296, 1.165, 4.515), (-0.01022, 1.143, 4.687), (-0.07201, 1.145, 4.679), (-0.03017, 1.146, 4.738), (-0.06298, 1.147, 4.734), (0.1292, 1.205, 4.435), (0.04491, 1.16, 4.535), (0.2254, 1.198, 4.572), (0.1875, 1.178, 4.618), (0.2544, 1.205, 4.618), (0.2342, 1.194, 4.642), (-0.00143, 1.207, 4.423), (0.04086, 1.276, 4.415), (0.04501, 1.278, 4.439), (0.05994, 1.26, 4.413), (0.06409, 1.262, 4.438), (0.04124, 1.25, 4.502), (0.05457, 1.255, 4.482), (0.02376, 1.265, 4.495), (0.03708, 1.27, 4.474), (-0.005519, 1.274, 4.385), (-0.003151, 1.29, 4.404), (0.01878, 1.276, 4.381), (0.02114, 1.292, 4.399), (-0.06926, 1.258, 4.463), (-0.06279, 1.248, 4.485), (-0.04769, 1.27, 4.462), (-0.04122, 1.26, 4.484), (-0.01165, 1.232, 4.515), (0.009481, 1.244, 4.511), (-0.02328, 1.246, 4.498), (-0.002157, 1.259, 4.494), (-0.05947, 1.262, 4.428), (-0.04132, 1.278, 4.432), (-0.0554, 1.262, 4.404), (-0.03724, 1.279, 4.407), (-0.003143, 0.03938, 7.721), (0.007313, -0.02682, 7.725), (-0.6665, -0.03821, 8.822), (0.04785, 0.00836, 7.752), (-0.7694, 0.009812, 8.757), (-0.6759, 0.09094, 8.819), (-0.8441, 0.16, 8.77), (-0.802, 0.1965, 8.798), (-0.872, 0.2054, 8.782), (-0.8496, 0.2247, 8.797), (-0.7505, -0.1198, 8.763), (-0.7651, 0.01786, 8.76), (-0.9104, -0.09423, 8.718), (-0.917, -0.03225, 8.716), (-0.9642, -0.0867, 8.712), (-0.9677, -0.05379, 8.711), (-0.6462, -0.1677, 8.827), (-0.7543, -0.1112, 8.761), (-0.7556, -0.2939, 8.807), (-0.8043, -0.2685, 8.777), (-0.7942, -0.3326, 8.809), (-0.82, -0.3191, 8.793), (-0.5609, -0.08605, 8.884), (-0.6543, -0.1672, 8.822), (-0.5345, -0.2394, 8.948), (-0.5766, -0.2759, 8.92), (-0.5318, -0.2864, 8.975), (-0.5542, -0.3058, 8.961), (-0.5798, 0.04353, 8.877), (-0.5652, -0.09409, 8.881), (-0.4683, 0.0148, 9.0), (-0.4617, -0.04718, 9.001), (-0.4395, 0.005606, 9.045), (-0.436, -0.0273, 9.046), (-0.684, 0.09146, 8.814), (-0.576, 0.03496, 8.879), (-0.623, 0.2145, 8.911), (-0.5744, 0.189, 8.94), (-0.6096, 0.2515, 8.949), (-0.5838, 0.238, 8.965), (-0.6651, -0.03812, 8.82), (-0.7342, -0.005711, 8.848), (-0.7235, 0.003181, 8.868), (-0.7263, 0.01406, 8.835), (-0.7156, 0.02295, 8.856), (-0.6659, 0.01545, 8.904), (-0.6836, 0.02368, 8.889), (-0.6795, -0.004765, 8.909), (-0.6972, 0.003464, 8.894), (-0.7401, -0.05695, 8.828), (-0.7436, -0.05241, 8.852), (-0.7489, -0.03446, 8.823), (-0.7525, -0.02992, 8.847), (-0.6715, -0.101, 8.889), (-0.6531, -0.0892, 8.901), (-0.6864, -0.08151, 8.893), (-0.6679, -0.06967, 8.905), (-0.6339, -0.03159, 8.91), (-0.6504, -0.01314, 8.911), (-0.6523, -0.0478, 8.906), (-0.6688, -0.02934, 8.908), (-0.6955, -0.09918, 8.862), (-0.7108, -0.0825, 8.872), (-0.7101, -0.1004, 8.842), (-0.7254, -0.08368, 8.852), (0.03065, 0.07144, 6.656), (0.03889, 0.007676, 6.636), (-0.7609, -0.3487, 7.58), (0.07682, 0.02818, 6.678), (-0.8539, -0.2737, 7.526), (-0.7665, -0.2264, 7.623), (-0.9258, -0.1335, 7.585), (-0.8864, -0.1122, 7.629), (-0.9538, -0.09369, 7.61), (-0.9329, -0.08239, 7.633), (-0.8392, -0.3981, 7.488), (-0.8498, -0.2676, 7.533), (-0.9919, -0.3474, 7.438), (-0.9967, -0.2886, 7.459), (-1.045, -0.3348, 7.43), (-1.047, -0.3036, 7.441), (-0.7446, -0.4723, 7.54), (-0.8426, -0.3891, 7.488), (-0.854, -0.5755, 7.464), (-0.8981, -0.538, 7.441), (-0.8935, -0.6097, 7.448), (-0.9169, -0.5898, 7.436), (-0.6646, -0.4222, 7.631), (-0.752, -0.4695, 7.534), (-0.65, -0.5896, 7.637), (-0.6893, -0.6109, 7.594), (-0.6517, -0.6435, 7.646), (-0.6727, -0.6548, 7.623), (-0.6792, -0.2978, 7.669), (-0.6687, -0.4283, 7.624), (-0.5839, -0.3757, 7.784), (-0.5791, -0.4345, 7.764), (-0.561, -0.4024, 7.826), (-0.5585, -0.4336, 7.815), (-0.7739, -0.2236, 7.617), (-0.6759, -0.3068, 7.669), (-0.7218, -0.1476, 7.758), (-0.6777, -0.1851, 7.781), (-0.7121, -0.1275, 7.808), (-0.6886, -0.1474, 7.82), (-0.7592, -0.3479, 7.578), (-0.8303, -0.323, 7.609), (-0.8219, -0.3227, 7.632), (-0.8204, -0.3006, 7.605), (-0.812, -0.3003, 7.628), (-0.7687, -0.3279, 7.676), (-0.7842, -0.3136, 7.663), (-0.7832, -0.3475, 7.671), (-0.7987, -0.3332, 7.658), (-0.8351, -0.3633, 7.571), (-0.8413, -0.3674, 7.595), (-0.8426, -0.3398, 7.573), (-0.8489, -0.3439, 7.597), (-0.7755, -0.4308, 7.619), (-0.7582, -0.4251, 7.636), (-0.7901, -0.4129, 7.628), (-0.7728, -0.4072, 7.645), (-0.7387, -0.3759, 7.667), (-0.7548, -0.3581, 7.673), (-0.757, -0.3885, 7.656), (-0.7731, -0.3707, 7.662), (-0.796, -0.4177, 7.592), (-0.8119, -0.4047, 7.606), (-0.8081, -0.4107, 7.572), (-0.824, -0.3977, 7.585), (0.01206, 0.07616, 5.212), (0.03015, 0.01163, 5.208), (-1.033, -0.2929, 5.868), (0.0495, 0.04214, 5.256), (-1.104, -0.2376, 5.773), (-1.06, -0.1672, 5.884), (-1.2, -0.09938, 5.778), (-1.18, -0.0677, 5.828), (-1.237, -0.05984, 5.785), (-1.227, -0.04302, 5.811), (-1.07, -0.3638, 5.764), (-1.103, -0.2302, 5.779), (-1.198, -0.3384, 5.658), (-1.212, -0.2783, 5.664), (-1.244, -0.3332, 5.63), (-1.252, -0.3012, 5.634), (-0.9961, -0.4184, 5.858), (-1.074, -0.3552, 5.762), (-1.066, -0.5432, 5.769), (-1.101, -0.5147, 5.726), (-1.095, -0.5836, 5.747), (-1.113, -0.5685, 5.724), (-0.9567, -0.3469, 5.96), (-1.001, -0.4173, 5.85), (-0.9362, -0.5089, 6.001), (-0.9562, -0.5406, 5.951), (-0.938, -0.5608, 6.018), (-0.9487, -0.5776, 5.992), (-0.9911, -0.2207, 5.97), (-0.958, -0.3543, 5.954), (-0.9388, -0.2699, 6.122), (-0.9238, -0.33, 6.115), (-0.9309, -0.2875, 6.173), (-0.923, -0.3194, 6.169), (-1.065, -0.1661, 5.876), (-0.9872, -0.2293, 5.971), (-1.071, -0.06511, 6.01), (-1.036, -0.09358, 6.053), (-1.081, -0.037, 6.056), (-1.062, -0.05212, 6.079), (-1.031, -0.2923, 5.867), (-1.109, -0.2714, 5.866), (-1.109, -0.2668, 5.891), (-1.1, -0.2488, 5.862), (-1.1, -0.2442, 5.887), (-1.075, -0.2595, 5.95), (-1.086, -0.2491, 5.93), (-1.086, -0.2811, 5.944), (-1.097, -0.2707, 5.924), (-1.098, -0.317, 5.837), (-1.112, -0.3183, 5.857), (-1.107, -0.2944, 5.832), (-1.121, -0.2958, 5.853), (-1.056, -0.3697, 5.914), (-1.046, -0.3597, 5.934), (-1.073, -0.3524, 5.914), (-1.064, -0.3424, 5.934), (-1.041, -0.3046, 5.961), (-1.06, -0.288, 5.958), (-1.054, -0.3206, 5.946), (-1.072, -0.304, 5.944), (-1.066, -0.363, 5.879), (-1.086, -0.3501, 5.884), (-1.07, -0.3605, 5.855), (-1.091, -0.3475, 5.86), (-0.01515, 0.1257, 4.043), (0.005135, 0.06194, 4.038), (-1.112, -0.3017, 4.565), (0.0184, 0.0904, 4.089), (-1.175, -0.2433, 4.465), (-1.144, -0.1777, 4.583), (-1.275, -0.1079, 4.467), (-1.261, -0.07833, 4.52), (-1.314, -0.06963, 4.471), (-1.306, -0.05395, 4.5), (-1.136, -0.368, 4.454), (-1.174, -0.2362, 4.472), (-1.252, -0.3403, 4.336), (-1.27, -0.2809, 4.344), (-1.296, -0.3347, 4.304), (-1.305, -0.3032, 4.308), (-1.071, -0.4256, 4.552), (-1.14, -0.3594, 4.452), (-1.127, -0.5472, 4.45), (-1.158, -0.5174, 4.405), (-1.152, -0.5872, 4.423), (-1.169, -0.5714, 4.399), (-1.045, -0.3585, 4.662), (-1.075, -0.4241, 4.544), (-1.024, -0.5218, 4.696), (-1.038, -0.5514, 4.643), (-1.026, -0.5746, 4.71), (-1.033, -0.5903, 4.682), (-1.084, -0.2338, 4.673), (-1.045, -0.3656, 4.655), (-1.046, -0.2895, 4.827), (-1.029, -0.3488, 4.819), (-1.043, -0.3095, 4.878), (-1.034, -0.341, 4.874), (-1.149, -0.1762, 4.575), (-1.08, -0.2424, 4.675), (-1.172, -0.08249, 4.713), (-1.141, -0.1123, 4.758), (-1.187, -0.05702, 4.759), (-1.171, -0.07284, 4.783), (-1.11, -0.3009, 4.564), (-1.188, -0.2819, 4.556), (-1.191, -0.2786, 4.58), (-1.179, -0.2589, 4.554), (-1.182, -0.2556, 4.578), (-1.164, -0.2736, 4.643), (-1.173, -0.2624, 4.622), (-1.173, -0.2951, 4.635), (-1.182, -0.2839, 4.615), (-1.173, -0.3257, 4.526), (-1.189, -0.3284, 4.544), (-1.182, -0.3031, 4.521), (-1.198, -0.3059, 4.54), (-1.137, -0.3812, 4.603), (-1.13, -0.372, 4.625), (-1.156, -0.3644, 4.602), (-1.148, -0.3553, 4.624), (-1.13, -0.3183, 4.655), (-1.148, -0.302, 4.651), (-1.141, -0.3339, 4.639), (-1.159, -0.3176, 4.635), (-1.144, -0.373, 4.568), (-1.165, -0.3609, 4.572), (-1.146, -0.3694, 4.544), (-1.167, -0.3572, 4.547), (-0.0001337, -0.00969, 9.997), (-0.08316, -0.05762, 9.2), (-0.0001337, 0.2503, 9.37), (-0.0001336, 0.1523, 9.759), (0.225, 0.1203, 9.37), (0.1402, 0.07132, 9.759), (0.225, -0.1397, 9.37), (0.1402, -0.0907, 9.759), (-0.0001337, -0.2697, 9.37), (-0.0001336, -0.1717, 9.759), (-0.2253, -0.1397, 9.37), (-0.1405, -0.0907, 9.759), (-0.2253, 0.1203, 9.37), (-0.1405, 0.07132, 9.759), (-0.0001336, -0.1056, 9.2), (0.08289, -0.05762, 9.2), (0.08289, 0.03824, 9.2), (-0.0001336, 0.08618, 9.2), (-0.08316, 0.03824, 9.2)], [], [(0, 2, 3, 1), (4, 5, 7, 6), (1, 3, 7, 5), (2, 0, 4, 6), (3, 2, 6, 7), (0, 1, 5, 4), (8, 11, 9), (11, 8, 10), (9, 11, 10), (8, 9, 10), (12, 13, 15, 14), (14, 15, 17, 16), (18, 19, 21, 20), (20, 21, 23, 22), (24, 25, 27, 26), (26, 27, 29, 28), (30, 31, 33, 32), (32, 33, 35, 34), (36, 37, 39, 38), (38, 39, 41, 40), (42, 43, 45, 44), (44, 45, 47, 46), (19, 18, 48), (25, 24, 48), (31, 30, 48), (37, 36, 48), (43, 42, 48), (13, 12, 48), (65, 66, 68, 67), (49, 50, 52, 51), (56, 55, 53, 54), (61, 62, 64, 63), (72, 71, 69, 70), (57, 58, 60, 59), (73, 76, 74), (76, 73, 75), (74, 76, 75), (73, 74, 75), (77, 78, 80, 79), (79, 80, 82, 81), (83, 84, 86, 85), (85, 86, 88, 87), (89, 90, 92, 91), (91, 92, 94, 93), (95, 96, 98, 97), (97, 98, 100, 99), (101, 102, 104, 103), (103, 104, 106, 105), (107, 108, 110, 109), (109, 110, 112, 111), (84, 83, 113), (90, 89, 113), (96, 95, 113), (102, 101, 113), (108, 107, 113), (78, 77, 113), (130, 131, 133, 132), (114, 115, 117, 116), (121, 120, 118, 119), (126, 127, 129, 128), (137, 136, 134, 135), (122, 123, 125, 124), (138, 141, 139), (141, 138, 140), (139, 141, 140), (138, 139, 140), (142, 143, 145, 144), (144, 145, 147, 146), (148, 149, 151, 150), (150, 151, 153, 152), (154, 155, 157, 156), (156, 157, 159, 158), (160, 161, 163, 162), (162, 163, 165, 164), (166, 167, 169, 168), (168, 169, 171, 170), (172, 173, 175, 174), (174, 175, 177, 176), (149, 148, 178), (155, 154, 178), (161, 160, 178), (167, 166, 178), (173, 172, 178), (143, 142, 178), (195, 196, 198, 197), (179, 180, 182, 181), (186, 185, 183, 184), (191, 192, 194, 193), (202, 201, 199, 200), (187, 188, 190, 189), (203, 206, 204), (206, 203, 205), (204, 206, 205), (203, 204, 205), (207, 208, 210, 209), (209, 210, 212, 211), (213, 214, 216, 215), (215, 216, 218, 217), (219, 220, 222, 221), (221, 222, 224, 223), (225, 226, 228, 227), (227, 228, 230, 229), (231, 232, 234, 233), (233, 234, 236, 235), (237, 238, 240, 239), (239, 240, 242, 241), (214, 213, 243), (220, 219, 243), (226, 225, 243), (232, 231, 243), (238, 237, 243), (208, 207, 243), (260, 261, 263, 262), (244, 245, 247, 246), (251, 250, 248, 249), (256, 257, 259, 258), (267, 266, 264, 265), (252, 253, 255, 254), (268, 271, 269), (271, 268, 270), (269, 271, 270), (268, 269, 270), (272, 273, 275, 274), (274, 275, 277, 276), (278, 279, 281, 280), (280, 281, 283, 282), (284, 285, 287, 286), (286, 287, 289, 288), (290, 291, 293, 292), (292, 293, 295, 294), (296, 297, 299, 298), (298, 299, 301, 300), (302, 303, 305, 304), (304, 305, 307, 306), (279, 278, 308), (285, 284, 308), (291, 290, 308), (297, 296, 308), (303, 302, 308), (273, 272, 308), (325, 326, 328, 327), (309, 310, 312, 311), (316, 315, 313, 314), (321, 322, 324, 323), (332, 331, 329, 330), (317, 318, 320, 319), (333, 336, 334), (336, 333, 335), (334, 336, 335), (333, 334, 335), (337, 338, 340, 339), (339, 340, 342, 341), (343, 344, 346, 345), (345, 346, 348, 347), (349, 350, 352, 351), (351, 352, 354, 353), (355, 356, 358, 357), (357, 358, 360, 359), (361, 362, 364, 363), (363, 364, 366, 365), (367, 368, 370, 369), (369, 370, 372, 371), (344, 343, 373), (350, 349, 373), (356, 355, 373), (362, 361, 373), (368, 367, 373), (338, 337, 373), (390, 391, 393, 392), (374, 375, 377, 376), (381, 380, 378, 379), (386, 387, 389, 388), (397, 396, 394, 395), (382, 383, 385, 384), (398, 401, 399), (401, 398, 400), (399, 401, 400), (398, 399, 400), (402, 403, 405, 404), (404, 405, 407, 406), (408, 409, 411, 410), (410, 411, 413, 412), (414, 415, 417, 416), (416, 417, 419, 418), (420, 421, 423, 422), (422, 423, 425, 424), (426, 427, 429, 428), (428, 429, 431, 430), (432, 433, 435, 434), (434, 435, 437, 436), (409, 408, 438), (415, 414, 438), (421, 420, 438), (427, 426, 438), (433, 432, 438), (403, 402, 438), (455, 456, 458, 457), (439, 440, 442, 441), (446, 445, 443, 444), (451, 452, 454, 453), (462, 461, 459, 460), (447, 448, 450, 449), (463, 466, 464), (466, 463, 465), (464, 466, 465), (463, 464, 465), (467, 468, 470, 469), (469, 470, 472, 471), (473, 474, 476, 475), (475, 476, 478, 477), (479, 480, 482, 481), (481, 482, 484, 483), (485, 486, 488, 487), (487, 488, 490, 489), (491, 492, 494, 493), (493, 494, 496, 495), (497, 498, 500, 499), (499, 500, 502, 501), (474, 473, 503), (480, 479, 503), (486, 485, 503), (492, 491, 503), (498, 497, 503), (468, 467, 503), (520, 521, 523, 522), (504, 505, 507, 506), (511, 510, 508, 509), (516, 517, 519, 518), (527, 526, 524, 525), (512, 513, 515, 514), (528, 531, 529), (531, 528, 530), (529, 531, 530), (528, 529, 530), (532, 533, 535, 534), (534, 535, 537, 536), (538, 539, 541, 540), (540, 541, 543, 542), (544, 545, 547, 546), (546, 547, 549, 548), (550, 551, 553, 552), (552, 553, 555, 554), (556, 557, 559, 558), (558, 559, 561, 560), (562, 563, 565, 564), (564, 565, 567, 566), (539, 538, 568), (545, 544, 568), (551, 550, 568), (557, 556, 568), (563, 562, 568), (533, 532, 568), (585, 586, 588, 587), (569, 570, 572, 571), (576, 575, 573, 574), (581, 582, 584, 583), (592, 591, 589, 590), (577, 578, 580, 579), (593, 596, 594), (596, 593, 595), (594, 596, 595), (593, 594, 595), (597, 598, 600, 599), (599, 600, 602, 601), (603, 604, 606, 605), (605, 606, 608, 607), (609, 610, 612, 611), (611, 612, 614, 613), (615, 616, 618, 617), (617, 618, 620, 619), (621, 622, 624, 623), (623, 624, 626, 625), (627, 628, 630, 629), (629, 630, 632, 631), (604, 603, 633), (610, 609, 633), (616, 615, 633), (622, 621, 633), (628, 627, 633), (598, 597, 633), (650, 651, 653, 652), (634, 635, 637, 636), (641, 640, 638, 639), (646, 647, 649, 648), (657, 656, 654, 655), (642, 643, 645, 644), (658, 661, 659), (661, 658, 660), (659, 661, 660), (658, 659, 660), (662, 663, 665, 664), (664, 665, 667, 666), (668, 669, 671, 670), (670, 671, 673, 672), (674, 675, 677, 676), (676, 677, 679, 678), (680, 681, 683, 682), (682, 683, 685, 684), (686, 687, 689, 688), (688, 689, 691, 690), (692, 693, 695, 694), (694, 695, 697, 696), (669, 668, 698), (675, 674, 698), (681, 680, 698), (687, 686, 698), (693, 692, 698), (663, 662, 698), (715, 716, 718, 717), (699, 700, 702, 701), (706, 705, 703, 704), (711, 712, 714, 713), (722, 721, 719, 720), (707, 708, 710, 709), (723, 726, 724), (726, 723, 725), (724, 726, 725), (723, 724, 725), (727, 728, 730, 729), (729, 730, 732, 731), (733, 734, 736, 735), (735, 736, 738, 737), (739, 740, 742, 741), (741, 742, 744, 743), (745, 746, 748, 747), (747, 748, 750, 749), (751, 752, 754, 753), (753, 754, 756, 755), (757, 758, 760, 759), (759, 760, 762, 761), (734, 733, 763), (740, 739, 763), (746, 745, 763), (752, 751, 763), (758, 757, 763), (728, 727, 763), (780, 781, 783, 782), (764, 765, 767, 766), (771, 770, 768, 769), (776, 777, 779, 778), (787, 786, 784, 785), (772, 773, 775, 774), (788, 791, 789), (791, 788, 790), (789, 791, 790), (788, 789, 790), (792, 793, 795, 794), (794, 795, 797, 796), (798, 799, 801, 800), (800, 801, 803, 802), (804, 805, 807, 806), (806, 807, 809, 808), (810, 811, 813, 812), (812, 813, 815, 814), (816, 817, 819, 818), (818, 819, 821, 820), (822, 823, 825, 824), (824, 825, 827, 826), (799, 798, 828), (805, 804, 828), (811, 810, 828), (817, 816, 828), (823, 822, 828), (793, 792, 828), (845, 846, 848, 847), (829, 830, 832, 831), (836, 835, 833, 834), (841, 842, 844, 843), (852, 851, 849, 850), (837, 838, 840, 839), (853, 856, 854), (856, 853, 855), (854, 856, 855), (853, 854, 855), (857, 858, 860, 859), (859, 860, 862, 861), (863, 864, 866, 865), (865, 866, 868, 867), (869, 870, 872, 871), (871, 872, 874, 873), (875, 876, 878, 877), (877, 878, 880, 879), (881, 882, 884, 883), (883, 884, 886, 885), (887, 888, 890, 889), (889, 890, 892, 891), (864, 863, 893), (870, 869, 893), (876, 875, 893), (882, 881, 893), (888, 887, 893), (858, 857, 893), (910, 911, 913, 912), (894, 895, 897, 896), (901, 900, 898, 899), (906, 907, 909, 908), (917, 916, 914, 915), (902, 903, 905, 904), (918, 921, 919), (921, 918, 920), (919, 921, 920), (918, 919, 920), (922, 923, 925, 924), (924, 925, 927, 926), (928, 929, 931, 930), (930, 931, 933, 932), (934, 935, 937, 936), (936, 937, 939, 938), (940, 941, 943, 942), (942, 943, 945, 944), (946, 947, 949, 948), (948, 949, 951, 950), (952, 953, 955, 954), (954, 955, 957, 956), (929, 928, 958), (935, 934, 958), (941, 940, 958), (947, 946, 958), (953, 952, 958), (923, 922, 958), (975, 976, 978, 977), (959, 960, 962, 961), (966, 965, 963, 964), (971, 972, 974, 973), (982, 981, 979, 980), (967, 968, 970, 969), (983, 986, 984), (986, 983, 985), (984, 986, 985), (983, 984, 985), (987, 988, 990, 989), (989, 990, 992, 991), (993, 994, 996, 995), (995, 996, 998, 997), (999, 1000, 1002, 1001), (1001, 1002, 1004, 1003), (1005, 1006, 1008, 1007), (1007, 1008, 1010, 1009), (1011, 1012, 1014, 1013), (1013, 1014, 1016, 1015), (1017, 1018, 1020, 1019), (1019, 1020, 1022, 1021), (994, 993, 1023), (1000, 999, 1023), (1006, 1005, 1023), (1012, 1011, 1023), (1018, 1017, 1023), (988, 987, 1023), (1040, 1041, 1043, 1042), (1024, 1025, 1027, 1026), (1031, 1030, 1028, 1029), (1036, 1037, 1039, 1038), (1047, 1046, 1044, 1045), (1032, 1033, 1035, 1034), (1048, 1051, 1049), (1051, 1048, 1050), (1049, 1051, 1050), (1048, 1049, 1050), (1052, 1053, 1055, 1054), (1054, 1055, 1057, 1056), (1058, 1059, 1061, 1060), (1060, 1061, 1063, 1062), (1064, 1065, 1067, 1066), (1066, 1067, 1069, 1068), (1070, 1071, 1073, 1072), (1072, 1073, 1075, 1074), (1076, 1077, 1079, 1078), (1078, 1079, 1081, 1080), (1082, 1083, 1085, 1084), (1084, 1085, 1087, 1086), (1059, 1058, 1088), (1065, 1064, 1088), (1071, 1070, 1088), (1077, 1076, 1088), (1083, 1082, 1088), (1053, 1052, 1088), (1105, 1106, 1108, 1107), (1089, 1090, 1092, 1091), (1096, 1095, 1093, 1094), (1101, 1102, 1104, 1103), (1112, 1111, 1109, 1110), (1097, 1098, 1100, 1099), (1113, 1116, 1114), (1116, 1113, 1115), (1114, 1116, 1115), (1113, 1114, 1115), (1117, 1118, 1120, 1119), (1119, 1120, 1122, 1121), (1123, 1124, 1126, 1125), (1125, 1126, 1128, 1127), (1129, 1130, 1132, 1131), (1131, 1132, 1134, 1133), (1135, 1136, 1138, 1137), (1137, 1138, 1140, 1139), (1141, 1142, 1144, 1143), (1143, 1144, 1146, 1145), (1147, 1148, 1150, 1149), (1149, 1150, 1152, 1151), (1124, 1123, 1153), (1130, 1129, 1153), (1136, 1135, 1153), (1142, 1141, 1153), (1148, 1147, 1153), (1118, 1117, 1153), (1170, 1171, 1173, 1172), (1154, 1155, 1157, 1156), (1161, 1160, 1158, 1159), (1166, 1167, 1169, 1168), (1177, 1176, 1174, 1175), (1162, 1163, 1165, 1164), (1178, 1181, 1179), (1181, 1178, 1180), (1179, 1181, 1180), (1178, 1179, 1180), (1182, 1183, 1185, 1184), (1184, 1185, 1187, 1186), (1188, 1189, 1191, 1190), (1190, 1191, 1193, 1192), (1194, 1195, 1197, 1196), (1196, 1197, 1199, 1198), (1200, 1201, 1203, 1202), (1202, 1203, 1205, 1204), (1206, 1207, 1209, 1208), (1208, 1209, 1211, 1210), (1212, 1213, 1215, 1214), (1214, 1215, 1217, 1216), (1189, 1188, 1218), (1195, 1194, 1218), (1201, 1200, 1218), (1207, 1206, 1218), (1213, 1212, 1218), (1183, 1182, 1218), (1235, 1236, 1238, 1237), (1219, 1220, 1222, 1221), (1226, 1225, 1223, 1224), (1231, 1232, 1234, 1233), (1242, 1241, 1239, 1240), (1227, 1228, 1230, 1229), (1243, 1246, 1244), (1246, 1243, 1245), (1244, 1246, 1245), (1243, 1244, 1245), (1247, 1248, 1250, 1249), (1249, 1250, 1252, 1251), (1253, 1254, 1256, 1255), (1255, 1256, 1258, 1257), (1259, 1260, 1262, 1261), (1261, 1262, 1264, 1263), (1265, 1266, 1268, 1267), (1267, 1268, 1270, 1269), (1271, 1272, 1274, 1273), (1273, 1274, 1276, 1275), (1277, 1278, 1280, 1279), (1279, 1280, 1282, 1281), (1254, 1253, 1283), (1260, 1259, 1283), (1266, 1265, 1283), (1272, 1271, 1283), (1278, 1277, 1283), (1248, 1247, 1283), (1300, 1301, 1303, 1302), (1284, 1285, 1287, 1286), (1291, 1290, 1288, 1289), (1296, 1297, 1299, 1298), (1307, 1306, 1304, 1305), (1292, 1293, 1295, 1294), (1308, 1311, 1309), (1311, 1308, 1310), (1309, 1311, 1310), (1308, 1309, 1310), (1312, 1313, 1315, 1314), (1314, 1315, 1317, 1316), (1318, 1319, 1321, 1320), (1320, 1321, 1323, 1322), (1324, 1325, 1327, 1326), (1326, 1327, 1329, 1328), (1330, 1331, 1333, 1332), (1332, 1333, 1335, 1334), (1336, 1337, 1339, 1338), (1338, 1339, 1341, 1340), (1342, 1343, 1345, 1344), (1344, 1345, 1347, 1346), (1319, 1318, 1348), (1325, 1324, 1348), (1331, 1330, 1348), (1337, 1336, 1348), (1343, 1342, 1348), (1313, 1312, 1348), (1365, 1366, 1368, 1367), (1349, 1350, 1352, 1351), (1356, 1355, 1353, 1354), (1361, 1362, 1364, 1363), (1372, 1371, 1369, 1370), (1357, 1358, 1360, 1359), (1373, 1376, 1374), (1376, 1373, 1375), (1374, 1376, 1375), (1373, 1374, 1375), (1377, 1378, 1380, 1379), (1379, 1380, 1382, 1381), (1383, 1384, 1386, 1385), (1385, 1386, 1388, 1387), (1389, 1390, 1392, 1391), (1391, 1392, 1394, 1393), (1395, 1396, 1398, 1397), (1397, 1398, 1400, 1399), (1401, 1402, 1404, 1403), (1403, 1404, 1406, 1405), (1407, 1408, 1410, 1409), (1409, 1410, 1412, 1411), (1384, 1383, 1413), (1390, 1389, 1413), (1396, 1395, 1413), (1402, 1401, 1413), (1408, 1407, 1413), (1378, 1377, 1413), (1430, 1431, 1433, 1432), (1414, 1415, 1417, 1416), (1421, 1420, 1418, 1419), (1426, 1427, 1429, 1428), (1437, 1436, 1434, 1435), (1422, 1423, 1425, 1424), (1438, 1441, 1439), (1441, 1438, 1440), (1439, 1441, 1440), (1438, 1439, 1440), (1442, 1443, 1445, 1444), (1444, 1445, 1447, 1446), (1448, 1449, 1451, 1450), (1450, 1451, 1453, 1452), (1454, 1455, 1457, 1456), (1456, 1457, 1459, 1458), (1460, 1461, 1463, 1462), (1462, 1463, 1465, 1464), (1466, 1467, 1469, 1468), (1468, 1469, 1471, 1470), (1472, 1473, 1475, 1474), (1474, 1475, 1477, 1476), (1449, 1448, 1478), (1455, 1454, 1478), (1461, 1460, 1478), (1467, 1466, 1478), (1473, 1472, 1478), (1443, 1442, 1478), (1495, 1496, 1498, 1497), (1479, 1480, 1482, 1481), (1486, 1485, 1483, 1484), (1491, 1492, 1494, 1493), (1502, 1501, 1499, 1500), (1487, 1488, 1490, 1489), (1503, 1506, 1504), (1506, 1503, 1505), (1504, 1506, 1505), (1503, 1504, 1505), (1507, 1508, 1510, 1509), (1509, 1510, 1512, 1511), (1513, 1514, 1516, 1515), (1515, 1516, 1518, 1517), (1519, 1520, 1522, 1521), (1521, 1522, 1524, 1523), (1525, 1526, 1528, 1527), (1527, 1528, 1530, 1529), (1531, 1532, 1534, 1533), (1533, 1534, 1536, 1535), (1537, 1538, 1540, 1539), (1539, 1540, 1542, 1541), (1514, 1513, 1543), (1520, 1519, 1543), (1526, 1525, 1543), (1532, 1531, 1543), (1538, 1537, 1543), (1508, 1507, 1543), (1560, 1561, 1563, 1562), (1544, 1545, 1547, 1546), (1551, 1550, 1548, 1549), (1556, 1557, 1559, 1558), (1567, 1566, 1564, 1565), (1552, 1553, 1555, 1554), (1576, 1578, 1569, 1582), (1577, 1575, 1568), (1570, 1571, 1573, 1572), (1580, 1570, 1585, 1586), (1573, 1571, 1568), (1572, 1573, 1575, 1574), (1574, 1576, 1582, 1583), (1571, 1581, 1568), (1574, 1575, 1577, 1576), (1572, 1574, 1583, 1584), (1575, 1573, 1568), (1576, 1577, 1579, 1578), (1581, 1579, 1568), (1570, 1572, 1584, 1585), (1578, 1579, 1581, 1580), (1585, 1584, 1583, 1582, 1569, 1586), (1579, 1577, 1568), (1580, 1581, 1571, 1570), (1578, 1580, 1586, 1569)])
me_plane_001.polygons.foreach_set('material_index', [2, 2, 2, 2, 2, 2, 0, 2, 2, 2, 0, 0, 0, 0, 0, 0, 0, 0, 0, 0, 0, 0, 1, 1, 1, 1, 1, 1, 0, 0, 0, 0, 0, 0, 0, 2, 2, 2, 0, 0, 0, 0, 0, 0, 0, 0, 0, 0, 0, 0, 1, 1, 1, 1, 1, 1, 0, 0, 0, 0, 0, 0, 0, 2, 2, 2, 0, 0, 0, 0, 0, 0, 0, 0, 0, 0, 0, 0, 1, 1, 1, 1, 1, 1, 0, 0, 0, 0, 0, 0, 0, 2, 2, 2, 0, 0, 0, 0, 0, 0, 0, 0, 0, 0, 0, 0, 1, 1, 1, 1, 1, 1, 0, 0, 0, 0, 0, 0, 0, 2, 2, 2, 0, 0, 0, 0, 0, 0, 0, 0, 0, 0, 0, 0, 1, 1, 1, 1, 1, 1, 0, 0, 0, 0, 0, 0, 0, 2, 2, 2, 0, 0, 0, 0, 0, 0, 0, 0, 0, 0, 0, 0, 1, 1, 1, 1, 1, 1, 0, 0, 0, 0, 0, 0, 0, 2, 2, 2, 0, 0, 0, 0, 0, 0, 0, 0, 0, 0, 0, 0, 1, 1, 1, 1, 1, 1, 0, 0, 0, 0, 0, 0, 0, 2, 2, 2, 0, 0, 0, 0, 0, 0, 0, 0, 0, 0, 0, 0, 1, 1, 1, 1, 1, 1, 0, 0, 0, 0, 0, 0, 0, 2, 2, 2, 0, 0, 0, 0, 0, 0, 0, 0, 0, 0, 0, 0, 1, 1, 1, 1, 1, 1, 0, 0, 0, 0, 0, 0, 0, 2, 2, 2, 0, 0, 0, 0, 0, 0, 0, 0, 0, 0, 0, 0, 1, 1, 1, 1, 1, 1, 0, 0, 0, 0, 0, 0, 0, 2, 2, 2, 0, 0, 0, 0, 0, 0, 0, 0, 0, 0, 0, 0, 1, 1, 1, 1, 1, 1, 0, 0, 0, 0, 0, 0, 0, 2, 2, 2, 0, 0, 0, 0, 0, 0, 0, 0, 0, 0, 0, 0, 1, 1, 1, 1, 1, 1, 0, 0, 0, 0, 0, 0, 0, 2, 2, 2, 0, 0, 0, 0, 0, 0, 0, 0, 0, 0, 0, 0, 1, 1, 1, 1, 1, 1, 0, 0, 0, 0, 0, 0, 0, 2, 2, 2, 0, 0, 0, 0, 0, 0, 0, 0, 0, 0, 0, 0, 1, 1, 1, 1, 1, 1, 0, 0, 0, 0, 0, 0, 0, 2, 2, 2, 0, 0, 0, 0, 0, 0, 0, 0, 0, 0, 0, 0, 1, 1, 1, 1, 1, 1, 0, 0, 0, 0, 0, 0, 0, 2, 2, 2, 0, 0, 0, 0, 0, 0, 0, 0, 0, 0, 0, 0, 1, 1, 1, 1, 1, 1, 0, 0, 0, 0, 0, 0, 0, 2, 2, 2, 0, 0, 0, 0, 0, 0, 0, 0, 0, 0, 0, 0, 1, 1, 1, 1, 1, 1, 0, 0, 0, 0, 0, 0, 0, 2, 2, 2, 0, 0, 0, 0, 0, 0, 0, 0, 0, 0, 0, 0, 1, 1, 1, 1, 1, 1, 0, 0, 0, 0, 0, 0, 0, 2, 2, 2, 0, 0, 0, 0, 0, 0, 0, 0, 0, 0, 0, 0, 1, 1, 1, 1, 1, 1, 0, 0, 0, 0, 0, 0, 0, 2, 2, 2, 0, 0, 0, 0, 0, 0, 0, 0, 0, 0, 0, 0, 1, 1, 1, 1, 1, 1, 0, 0, 0, 0, 0, 0, 0, 2, 2, 2, 0, 0, 0, 0, 0, 0, 0, 0, 0, 0, 0, 0, 1, 1, 1, 1, 1, 1, 0, 0, 0, 0, 0, 0, 0, 2, 2, 2, 0, 0, 0, 0, 0, 0, 0, 0, 0, 0, 0, 0, 1, 1, 1, 1, 1, 1, 0, 0, 0, 0, 0, 0, 0, 2, 2, 2, 0, 0, 0, 0, 0, 0, 0, 0, 0, 0, 0, 0, 1, 1, 1, 1, 1, 1, 0, 0, 0, 0, 0, 0, 0, 2, 2, 2, 0, 0, 0, 0, 0, 0, 0, 0, 0, 0, 0, 0, 1, 1, 1, 1, 1, 1, 0, 0, 0, 0, 0, 0, 1, 1, 1, 1, 1, 1, 1, 1, 1, 1, 1, 1, 1, 1, 1, 1, 1, 1, 1])
me_plane_001.materials.append(mat_material_001)
me_plane_001.materials.append(mat_material_002)
me_plane_001.materials.append(mat_material_003)
me_plane_001.use_remesh_preserve_volume = False
me_plane_001.use_remesh_preserve_attributes = False
me_plane_001.use_mirror_vertex_groups = False
me_plane_001.update()

# ---- objects
ob_plane_001 = bpy.data.objects.new('Plane.001', me_plane_001)
ob_lamp = bpy.data.objects.new('Lamp', light_lamp)
ob_camera = bpy.data.objects.new('Camera', cam_camera)

# ---- transforms, parenting, visibility, modifiers, constraints
ob_plane_001.location = (0.0, 0.0, 1.49e-08)
ob_plane_001.scale = (0.4488, 0.4488, 0.3479)
ob_plane_001.lineart.crease_threshold = 0.0
_vg = ob_plane_001.vertex_groups.new(name='flower')
ob_lamp.location = (4.076, 1.005, 5.904)
ob_lamp.rotation_euler = (0.6503, 0.05522, 1.866)
ob_lamp.lock_rotations_4d = False
ob_lamp.empty_display_type = 'ARROWS'
ob_lamp.color = (0.0, 0.0, 0.0, 0.0)
ob_lamp.lineart.crease_threshold = 0.0
ob_camera.location = (7.481, -6.508, 5.344)
ob_camera.rotation_euler = (1.109, 0.0, 0.8149)
ob_camera.lock_rotations_4d = False
ob_camera.empty_display_type = 'ARROWS'
ob_camera.color = (0.0, 0.0, 0.0, 0.0)
ob_camera.display_type = 'WIRE'
ob_camera.lineart.crease_threshold = 0.0

# ---- collection membership
col_collection_1.objects.link(ob_plane_001)
col_collection_1.objects.link(ob_lamp)
col_collection_1.objects.link(ob_camera)

# ---- scene / render settings (as saved in the file)
scene.camera = ob_camera
scene.frame_start = 1; scene.frame_end = 250; scene.frame_set(1)
scene.render.engine = 'BLENDER_EEVEE_NEXT'
scene.render.resolution_percentage = 50
scene.render.dither_intensity = 0.0
scene.cycles.use_denoising = False
scene.cycles.samples = 128
scene.cycles.sampling_pattern = 'TABULATED_SOBOL'
scene.cycles.use_adaptive_sampling = False
scene.cycles.use_light_tree = False
scene.cycles.blur_glossy = 0.0
scene.cycles.sample_clamp_indirect = 0.0
scene.view_settings.view_transform = 'Standard'
bpy.context.view_layer.update()
